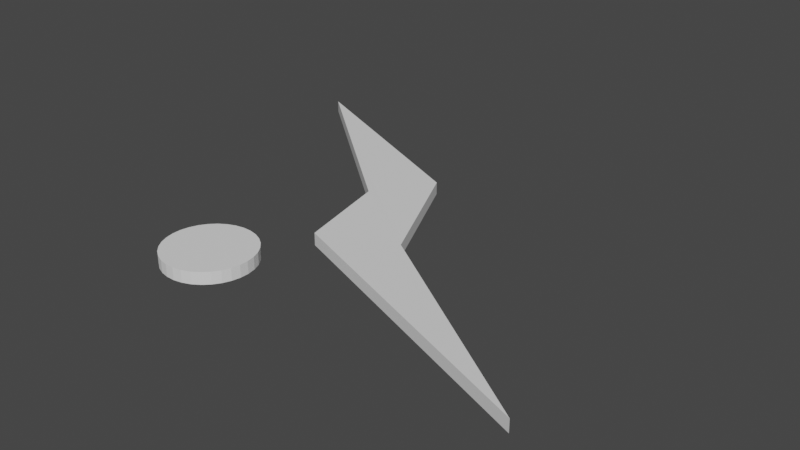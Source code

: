 # Source: LightningSymbolV1.blend  (saved by Blender 2.80.72; exported with 4.5.12 LTS)
import bpy
from mathutils import Matrix  # noqa: F401  (used for matrix-valued properties, if any)

bpy.ops.wm.read_factory_settings(use_empty=True)
scene = bpy.context.scene
scene.name = 'Scene'

# ---- collections
col_collection = bpy.data.collections.new('Collection'); scene.collection.children.link(col_collection)

# ---- world
world_world = bpy.data.worlds.new('World'); scene.world = world_world
world_world.use_nodes = True; world_world.node_tree.nodes.clear()
_N = world_world.node_tree.nodes; _L = world_world.node_tree.links
n0 = _N.new('ShaderNodeOutputWorld'); n0.name = 'World Output'; n0.location = (300, 300)
n1 = _N.new('ShaderNodeBackground'); n1.name = 'Background'; n1.location = (10, 300)
n1.inputs[0].default_value = (0.05088, 0.05088, 0.05088, 1.0)
_L.new(n1.outputs[0], n0.inputs[0])
n0.is_active_output = True
world_world.color = (0.05088, 0.05088, 0.05088)
world_world.use_sun_shadow = False
world_world.sun_shadow_jitter_overblur = 0.0

# ---- meshes
me_circle_003 = bpy.data.meshes.new('Circle.003')
me_circle_003.from_pydata([(-0.07837, -0.1303, 0.003762), (-0.07663, -0.1397, 0.003762), (-0.07307, -0.1487, 0.003762), (-0.06784, -0.1567, 0.003762), (-0.06114, -0.1636, 0.003762), (-0.05322, -0.169, 0.003762), (-0.0444, -0.1728, 0.003762), (-0.035, -0.1748, 0.003762), (-0.02539, -0.175, 0.003762), (-0.01595, -0.1732, 0.003762), (-0.007021, -0.1697, 0.003762), (0.001039, -0.1644, 0.003762), (0.007924, -0.1577, 0.003762), (0.01337, -0.1498, 0.003762), (0.01716, -0.141, 0.003762), (0.01917, -0.1316, 0.003762), (0.0193, -0.122, 0.003762), (0.01755, -0.1125, 0.003762), (0.01399, -0.1036, 0.003762), (0.008762, -0.09556, 0.003762), (0.00206, -0.08867, 0.003762), (-0.005856, -0.08323, 0.003762), (-0.01468, -0.07943, 0.003762), (-0.02408, -0.07743, 0.003762), (-0.03369, -0.0773, 0.003762), (-0.04313, -0.07905, 0.003762), (-0.05206, -0.08261, 0.003762), (-0.06012, -0.08784, 0.003762), (-0.067, -0.09454, 0.003762), (-0.07245, -0.1025, 0.003762), (-0.07624, -0.1113, 0.003762), (-0.07825, -0.1207, 0.003762), (-0.07837, -0.1303, 0.003762), (-0.07663, -0.1397, 0.003762), (-0.07307, -0.1487, 0.003762), (-0.06784, -0.1567, 0.003762), (-0.06114, -0.1636, 0.003762), (-0.05322, -0.169, 0.003762), (-0.0444, -0.1728, 0.003762), (-0.035, -0.1748, 0.003762), (-0.02539, -0.175, 0.003762), (-0.01595, -0.1732, 0.003762), (-0.007021, -0.1697, 0.003762), (0.001039, -0.1644, 0.003762), (0.007924, -0.1577, 0.003762), (0.01337, -0.1498, 0.003762), (0.01716, -0.141, 0.003762), (0.01917, -0.1316, 0.003762), (0.0193, -0.122, 0.003762), (0.01755, -0.1125, 0.003762), (0.01399, -0.1036, 0.003762), (0.008762, -0.09556, 0.003762), (0.00206, -0.08867, 0.003762), (-0.005856, -0.08323, 0.003762), (-0.01468, -0.07943, 0.003762), (-0.02408, -0.07743, 0.003762), (-0.03369, -0.0773, 0.003762), (-0.04313, -0.07905, 0.003762), (-0.05206, -0.08261, 0.003762), (-0.06012, -0.08784, 0.003762), (-0.067, -0.09454, 0.003762), (-0.07245, -0.1025, 0.003762), (-0.07624, -0.1113, 0.003762), (-0.07825, -0.1207, 0.003762), (-0.07837, -0.1303, -0.009743), (-0.07663, -0.1397, -0.009743), (-0.07307, -0.1487, -0.009743), (-0.06784, -0.1567, -0.009743), (-0.06114, -0.1636, -0.009743), (-0.05322, -0.169, -0.009743), (-0.0444, -0.1728, -0.009743), (-0.035, -0.1748, -0.009743), (-0.02539, -0.175, -0.009743), (-0.01595, -0.1732, -0.009743), (-0.007021, -0.1697, -0.009743), (0.001039, -0.1644, -0.009743), (0.007924, -0.1577, -0.009743), (0.01337, -0.1498, -0.009743), (0.01716, -0.141, -0.009743), (0.01917, -0.1316, -0.009743), (0.0193, -0.122, -0.009743), (0.01755, -0.1125, -0.009743), (0.01399, -0.1036, -0.009743), (0.008762, -0.09556, -0.009743), (0.00206, -0.08867, -0.009743), (-0.005856, -0.08323, -0.009743), (-0.01468, -0.07943, -0.009743), (-0.02408, -0.07743, -0.009743), (-0.03369, -0.0773, -0.009743), (-0.04313, -0.07905, -0.009743), (-0.05206, -0.08261, -0.009743), (-0.06012, -0.08784, -0.009743), (-0.067, -0.09454, -0.009743), (-0.07245, -0.1025, -0.009743), (-0.07624, -0.1113, -0.009743), (-0.07825, -0.1207, -0.009743), (-0.1962, 0.2369, 0.005599), (0.1147, -0.01272, 0.008856), (0.05202, 0.1226, 0.007085), (0.3508, -0.1718, 0.01089), (0.03626, -0.04916, 0.01008), (0.01188, 0.05816, 0.00816), (-0.1962, 0.2369, 0.005599), (0.1147, -0.01272, 0.008856), (0.05202, 0.1226, 0.007085), (0.3508, -0.1718, 0.01089), (0.03626, -0.04916, 0.01008), (0.01188, 0.05816, 0.00816), (-0.1962, 0.2369, -0.007906), (0.1147, -0.01272, -0.004649), (0.05202, 0.1226, -0.00642), (0.3508, -0.1718, -0.002616), (0.03626, -0.04916, -0.003427), (0.01188, 0.05816, -0.005345)], [], [(0, 31, 30, 29, 28, 27, 26, 25, 24, 23, 22, 21, 20, 19, 18, 17, 16, 15, 14, 13, 12, 11, 10, 9, 8, 7, 6, 5, 4, 3, 2, 1), (39, 40, 72, 71), (12, 13, 45, 44), (26, 27, 59, 58), (13, 14, 46, 45), (0, 1, 33, 32), (27, 28, 60, 59), (14, 15, 47, 46), (1, 2, 34, 33), (28, 29, 61, 60), (15, 16, 48, 47), (2, 3, 35, 34), (29, 30, 62, 61), (16, 17, 49, 48), (3, 4, 36, 35), (30, 31, 63, 62), (17, 18, 50, 49), (4, 5, 37, 36), (31, 0, 32, 63), (18, 19, 51, 50), (5, 6, 38, 37), (19, 20, 52, 51), (6, 7, 39, 38), (20, 21, 53, 52), (7, 8, 40, 39), (21, 22, 54, 53), (8, 9, 41, 40), (22, 23, 55, 54), (9, 10, 42, 41), (23, 24, 56, 55), (10, 11, 43, 42), (24, 25, 57, 56), (11, 12, 44, 43), (25, 26, 58, 57), (64, 65, 66, 67, 68, 69, 70, 71, 72, 73, 74, 75, 76, 77, 78, 79, 80, 81, 82, 83, 84, 85, 86, 87, 88, 89, 90, 91, 92, 93, 94, 95), (53, 54, 86, 85), (40, 41, 73, 72), (54, 55, 87, 86), (41, 42, 74, 73), (55, 56, 88, 87), (42, 43, 75, 74), (56, 57, 89, 88), (43, 44, 76, 75), (57, 58, 90, 89), (44, 45, 77, 76), (58, 59, 91, 90), (45, 46, 78, 77), (32, 33, 65, 64), (59, 60, 92, 91), (46, 47, 79, 78), (33, 34, 66, 65), (60, 61, 93, 92), (47, 48, 80, 79), (34, 35, 67, 66), (61, 62, 94, 93), (48, 49, 81, 80), (35, 36, 68, 67), (62, 63, 95, 94), (49, 50, 82, 81), (36, 37, 69, 68), (63, 32, 64, 95), (50, 51, 83, 82), (37, 38, 70, 69), (51, 52, 84, 83), (38, 39, 71, 70), (52, 53, 85, 84), (98, 96, 101, 100, 99, 97), (107, 102, 108, 113), (100, 101, 107, 106), (97, 99, 105, 103), (96, 98, 104, 102), (101, 96, 102, 107), (99, 100, 106, 105), (98, 97, 103, 104), (110, 109, 111, 112, 113, 108), (105, 106, 112, 111), (104, 103, 109, 110), (106, 107, 113, 112), (103, 105, 111, 109), (102, 104, 110, 108)])
_uv = me_circle_003.uv_layers.new(name='UVMap')
_uv.uv.foreach_set('vector', [0.5, 1.0, 0.5975, 0.9904, 0.6913, 0.9619, 0.7778, 0.9157, 0.8536, 0.8536, 0.9157, 0.7778, 0.9619, 0.6913, 0.9904, 0.5975, 1.0, 0.5, 0.9904, 0.4025, 0.9619, 0.3087, 0.9157, 0.2222, 0.8536, 0.1464, 0.7778, 0.08427, 0.6913, 0.03806, 0.5975, 0.009607, 0.5, 0.0, 0.4025, 0.009607, 0.3087, 0.03806, 0.2222, 0.08427, 0.1464, 0.1464, 0.08427, 0.2222, 0.03806, 0.3087, 0.009607, 0.4025, 0.0, 0.5, 0.009607, 0.5975, 0.03806, 0.6913, 0.08427, 0.7778, 0.1464, 0.8536, 0.2222, 0.9157, 0.3087, 0.9619, 0.4025, 0.9904, 0.009607, 0.5975, 0.0, 0.5, 0.0, 0.5, 0.009607, 0.5975, 0.1464, 0.1464, 0.2222, 0.08427, 0.2222, 0.08427, 0.1464, 0.1464, 0.9619, 0.6913, 0.9157, 0.7778, 0.9157, 0.7778, 0.9619, 0.6913, 0.2222, 0.08427, 0.3087, 0.03806, 0.3087, 0.03806, 0.2222, 0.08427, 0.5, 1.0, 0.4025, 0.9904, 0.4025, 0.9904, 0.5, 1.0, 0.9157, 0.7778, 0.8536, 0.8536, 0.8536, 0.8536, 0.9157, 0.7778, 0.3087, 0.03806, 0.4025, 0.009607, 0.4025, 0.009607, 0.3087, 0.03806, 0.4025, 0.9904, 0.3087, 0.9619, 0.3087, 0.9619, 0.4025, 0.9904, 0.8536, 0.8536, 0.7778, 0.9157, 0.7778, 0.9157, 0.8536, 0.8536, 0.4025, 0.009607, 0.5, 0.0, 0.5, 0.0, 0.4025, 0.009607, 0.3087, 0.9619, 0.2222, 0.9157, 0.2222, 0.9157, 0.3087, 0.9619, 0.7778, 0.9157, 0.6913, 0.9619, 0.6913, 0.9619, 0.7778, 0.9157, 0.5, 0.0, 0.5975, 0.009607, 0.5975, 0.009607, 0.5, 0.0, 0.2222, 0.9157, 0.1464, 0.8536, 0.1464, 0.8536, 0.2222, 0.9157, 0.6913, 0.9619, 0.5975, 0.9904, 0.5975, 0.9904, 0.6913, 0.9619, 0.5975, 0.009607, 0.6913, 0.03806, 0.6913, 0.03806, 0.5975, 0.009607, 0.1464, 0.8536, 0.08427, 0.7778, 0.08427, 0.7778, 0.1464, 0.8536, 0.5975, 0.9904, 0.5, 1.0, 0.5, 1.0, 0.5975, 0.9904, 0.6913, 0.03806, 0.7778, 0.08427, 0.7778, 0.08427, 0.6913, 0.03806, 0.08427, 0.7778, 0.03806, 0.6913, 0.03806, 0.6913, 0.08427, 0.7778, 0.7778, 0.08427, 0.8536, 0.1464, 0.8536, 0.1464, 0.7778, 0.08427, 0.03806, 0.6913, 0.009607, 0.5975, 0.009607, 0.5975, 0.03806, 0.6913, 0.8536, 0.1464, 0.9157, 0.2222, 0.9157, 0.2222, 0.8536, 0.1464, 0.009607, 0.5975, 0.0, 0.5, 0.0, 0.5, 0.009607, 0.5975, 0.9157, 0.2222, 0.9619, 0.3087, 0.9619, 0.3087, 0.9157, 0.2222, 0.0, 0.5, 0.009607, 0.4025, 0.009607, 0.4025, 0.0, 0.5, 0.9619, 0.3087, 0.9904, 0.4025, 0.9904, 0.4025, 0.9619, 0.3087, 0.009607, 0.4025, 0.03806, 0.3087, 0.03806, 0.3087, 0.009607, 0.4025, 0.9904, 0.4025, 1.0, 0.5, 1.0, 0.5, 0.9904, 0.4025, 0.03806, 0.3087, 0.08427, 0.2222, 0.08427, 0.2222, 0.03806, 0.3087, 1.0, 0.5, 0.9904, 0.5975, 0.9904, 0.5975, 1.0, 0.5, 0.08427, 0.2222, 0.1464, 0.1464, 0.1464, 0.1464, 0.08427, 0.2222, 0.9904, 0.5975, 0.9619, 0.6913, 0.9619, 0.6913, 0.9904, 0.5975, 0.5, 1.0, 0.4025, 0.9904, 0.3087, 0.9619, 0.2222, 0.9157, 0.1464, 0.8536, 0.08427, 0.7778, 0.03806, 0.6913, 0.009607, 0.5975, 0.0, 0.5, 0.009607, 0.4025, 0.03806, 0.3087, 0.08427, 0.2222, 0.1464, 0.1464, 0.2222, 0.08427, 0.3087, 0.03806, 0.4025, 0.009607, 0.5, 0.0, 0.5975, 0.009607, 0.6913, 0.03806, 0.7778, 0.08427, 0.8536, 0.1464, 0.9157, 0.2222, 0.9619, 0.3087, 0.9904, 0.4025, 1.0, 0.5, 0.9904, 0.5975, 0.9619, 0.6913, 0.9157, 0.7778, 0.8536, 0.8536, 0.7778, 0.9157, 0.6913, 0.9619, 0.5975, 0.9904, 0.9157, 0.2222, 0.9619, 0.3087, 0.9619, 0.3087, 0.9157, 0.2222, 0.0, 0.5, 0.009607, 0.4025, 0.009607, 0.4025, 0.0, 0.5, 0.9619, 0.3087, 0.9904, 0.4025, 0.9904, 0.4025, 0.9619, 0.3087, 0.009607, 0.4025, 0.03806, 0.3087, 0.03806, 0.3087, 0.009607, 0.4025, 0.9904, 0.4025, 1.0, 0.5, 1.0, 0.5, 0.9904, 0.4025, 0.03806, 0.3087, 0.08427, 0.2222, 0.08427, 0.2222, 0.03806, 0.3087, 1.0, 0.5, 0.9904, 0.5975, 0.9904, 0.5975, 1.0, 0.5, 0.08427, 0.2222, 0.1464, 0.1464, 0.1464, 0.1464, 0.08427, 0.2222, 0.9904, 0.5975, 0.9619, 0.6913, 0.9619, 0.6913, 0.9904, 0.5975, 0.1464, 0.1464, 0.2222, 0.08427, 0.2222, 0.08427, 0.1464, 0.1464, 0.9619, 0.6913, 0.9157, 0.7778, 0.9157, 0.7778, 0.9619, 0.6913, 0.2222, 0.08427, 0.3087, 0.03806, 0.3087, 0.03806, 0.2222, 0.08427, 0.5, 1.0, 0.4025, 0.9904, 0.4025, 0.9904, 0.5, 1.0, 0.9157, 0.7778, 0.8536, 0.8536, 0.8536, 0.8536, 0.9157, 0.7778, 0.3087, 0.03806, 0.4025, 0.009607, 0.4025, 0.009607, 0.3087, 0.03806, 0.4025, 0.9904, 0.3087, 0.9619, 0.3087, 0.9619, 0.4025, 0.9904, 0.8536, 0.8536, 0.7778, 0.9157, 0.7778, 0.9157, 0.8536, 0.8536, 0.4025, 0.009607, 0.5, 0.0, 0.5, 0.0, 0.4025, 0.009607, 0.3087, 0.9619, 0.2222, 0.9157, 0.2222, 0.9157, 0.3087, 0.9619, 0.7778, 0.9157, 0.6913, 0.9619, 0.6913, 0.9619, 0.7778, 0.9157, 0.5, 0.0, 0.5975, 0.009607, 0.5975, 0.009607, 0.5, 0.0, 0.2222, 0.9157, 0.1464, 0.8536, 0.1464, 0.8536, 0.2222, 0.9157, 0.6913, 0.9619, 0.5975, 0.9904, 0.5975, 0.9904, 0.6913, 0.9619, 0.5975, 0.009607, 0.6913, 0.03806, 0.6913, 0.03806, 0.5975, 0.009607, 0.1464, 0.8536, 0.08427, 0.7778, 0.08427, 0.7778, 0.1464, 0.8536, 0.5975, 0.9904, 0.5, 1.0, 0.5, 1.0, 0.5975, 0.9904, 0.6913, 0.03806, 0.7778, 0.08427, 0.7778, 0.08427, 0.6913, 0.03806, 0.08427, 0.7778, 0.03806, 0.6913, 0.03806, 0.6913, 0.08427, 0.7778, 0.7778, 0.08427, 0.8536, 0.1464, 0.8536, 0.1464, 0.7778, 0.08427, 0.03806, 0.6913, 0.009607, 0.5975, 0.009607, 0.5975, 0.03806, 0.6913, 0.8536, 0.1464, 0.9157, 0.2222, 0.9157, 0.2222, 0.8536, 0.1464, 0.0, 0.0, 0.0, 0.0, 0.0, 0.0, 0.0, 0.0, 0.0, 0.0, 0.0, 0.0, 0.0, 0.0, 0.0, 0.0, 0.0, 0.0, 0.0, 0.0, 0.0, 0.0, 0.0, 0.0, 0.0, 0.0, 0.0, 0.0, 0.0, 0.0, 0.0, 0.0, 0.0, 0.0, 0.0, 0.0, 0.0, 0.0, 0.0, 0.0, 0.0, 0.0, 0.0, 0.0, 0.0, 0.0, 0.0, 0.0, 0.0, 0.0, 0.0, 0.0, 0.0, 0.0, 0.0, 0.0, 0.0, 0.0, 0.0, 0.0, 0.0, 0.0, 0.0, 0.0, 0.0, 0.0, 0.0, 0.0, 0.0, 0.0, 0.0, 0.0, 0.0, 0.0, 0.0, 0.0, 0.0, 0.0, 0.0, 0.0, 0.0, 0.0, 0.0, 0.0, 0.0, 0.0, 0.0, 0.0, 0.0, 0.0, 0.0, 0.0, 0.0, 0.0, 0.0, 0.0, 0.0, 0.0, 0.0, 0.0, 0.0, 0.0, 0.0, 0.0, 0.0, 0.0, 0.0, 0.0, 0.0, 0.0, 0.0, 0.0, 0.0, 0.0, 0.0, 0.0, 0.0, 0.0, 0.0, 0.0])
me_circle_003.use_remesh_preserve_volume = False
me_circle_003.use_remesh_preserve_attributes = False
me_circle_003.use_mirror_vertex_groups = False
me_circle_003.update()

# ---- objects
ob_circle = bpy.data.objects.new('Circle', me_circle_003)

# ---- transforms, parenting, visibility, modifiers, constraints
ob_circle.location = (0.0, 0.0, 0.0)
ob_circle.lineart.crease_threshold = 0.0

# ---- collection membership
col_collection.objects.link(ob_circle)

# ---- scene / render settings (as saved in the file)
scene.frame_start = 1; scene.frame_end = 250; scene.frame_set(1)
scene.render.engine = 'BLENDER_EEVEE_NEXT'
scene.cycles.use_denoising = False
scene.cycles.samples = 128
scene.cycles.sampling_pattern = 'TABULATED_SOBOL'
scene.cycles.use_adaptive_sampling = False
scene.cycles.use_light_tree = False
scene.view_settings.view_transform = 'Filmic'
bpy.context.view_layer.update()

# ---- added for rendering (the .blend has no active camera and no usable light): camera, sun
cam_auto = bpy.data.cameras.new('AutoCamera')
cam_auto.lens = 50.0
cam_auto.sensor_width = 36.0
cam_auto.clip_end = 1000.0
ob_auto_camera = bpy.data.objects.new('AutoCamera', cam_auto)
scene.collection.objects.link(ob_auto_camera)
ob_auto_camera.location = (0.711066, -0.729551, 0.507583)
ob_auto_camera.rotation_euler = (1.09748, -7.21219e-08, 0.694738)
scene.camera = ob_auto_camera
light_auto_sun = bpy.data.lights.new('AutoSun', 'SUN')
light_auto_sun.energy = 3.0
light_auto_sun.angle = 0.0523599
ob_auto_sun = bpy.data.objects.new('AutoSun', light_auto_sun)
scene.collection.objects.link(ob_auto_sun)
ob_auto_sun.rotation_euler = (0.872665, 0.174533, 0.523599)
bpy.context.view_layer.update()
